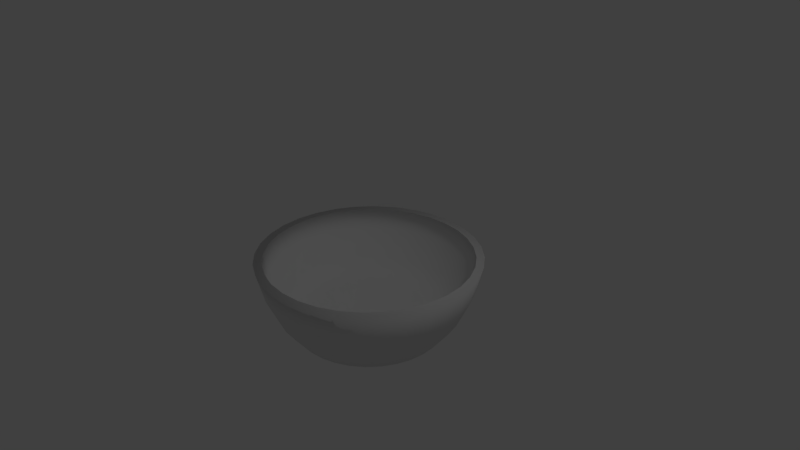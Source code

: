 # Source: Bowl.blend  (saved by Blender 2.79.0; exported with 4.5.12 LTS)
import bpy
from mathutils import Matrix  # noqa: F401  (used for matrix-valued properties, if any)

bpy.ops.wm.read_factory_settings(use_empty=True)
scene = bpy.context.scene
scene.name = 'Scene'

# ---- collections
col_collection_1 = bpy.data.collections.new('Collection 1'); scene.collection.children.link(col_collection_1)

# ---- world
world_world = bpy.data.worlds.new('World'); scene.world = world_world
world_world.color = (0.05088, 0.05088, 0.05088)
world_world.use_sun_shadow = False
world_world.sun_shadow_jitter_overblur = 0.0
world_world.cycles.sampling_method = 'MANUAL'

# ---- cameras
cam_camera = bpy.data.cameras.new('Camera')
cam_camera.clip_end = 100.0
cam_camera.lens = 35.0
cam_camera.sensor_width = 32.0
cam_camera.sensor_height = 18.0
cam_camera.ortho_scale = 7.314
cam_camera.dof.focus_distance = 0.0
cam_camera.dof.aperture_fstop = 128.0

# ---- lights
light_lamp = bpy.data.lights.new('Lamp', 'POINT')
light_lamp.transmission_factor = 0.0
light_lamp.cutoff_distance = 30.0
light_lamp.energy = 100.0
light_lamp.shadow_buffer_clip_start = 1.001
light_lamp.shadow_soft_size = 0.1
light_lamp.shadow_maximum_resolution = 0.006
light_lamp.use_absolute_resolution = True

# ---- meshes
me_cylinder = bpy.data.meshes.new('Cylinder')
me_cylinder.from_pydata([(0.0, 1.0, -1.053), (0.7071, 0.7071, -1.053), (0.8315, 0.5556, -1.053), (0.9239, 0.3827, -1.053), (0.9808, 0.1951, -1.053), (0.5556, -0.8315, -1.053), (0.3827, -0.9239, -1.053), (-0.5556, -0.8315, -1.053), (-0.9239, -0.3827, -1.053), (-0.9808, 0.1951, -1.053), (-0.8315, 0.5556, -1.053), (-0.7071, 0.7071, -1.053), (-0.3827, 0.9239, -1.053), (-0.1951, 0.9808, -1.053), (0.8253, 1.235, -0.02309), (1.05, 1.05, -0.02309), (1.372, 0.5685, -0.02309), (1.457, 0.2898, -0.02309), (1.457, -0.2898, -0.02309), (0.8253, -1.235, -0.02309), (0.2898, -1.457, -0.02309), (-0.5685, -1.372, -0.02309), (-0.8253, -1.235, -0.02309), (-1.05, -1.05, -0.02309), (-1.485, 1.294e-06, -0.02309), (-1.457, 0.2898, -0.02309), (-1.372, 0.5685, -0.02309), (-1.235, 0.8253, -0.02309), (-1.05, 1.05, -0.02309), (-0.8253, 1.235, -0.02309), (-0.5685, 1.372, -0.02309), (0.238, -1.196, -0.7747), (0.1951, -0.9808, -1.053), (0.4668, -1.127, -0.7747), (0.6777, -1.014, -0.7747), (0.8625, -0.8625, -0.7747), (0.7071, -0.7071, -1.053), (1.014, -0.6777, -0.7747), (0.8315, -0.5556, -1.053), (1.127, -0.4668, -0.7747), (0.9239, -0.3827, -1.053), (1.196, -0.238, -0.7747), (0.9808, -0.1951, -1.053), (1.22, 2.946e-08, -0.7747), (1.0, 7.55e-08, -1.053), (1.196, 0.238, -0.7747), (1.127, 0.4668, -0.7747), (1.014, 0.6777, -0.7747), (0.8625, 0.8625, -0.7747), (0.6777, 1.014, -0.7747), (0.5556, 0.8315, -1.053), (0.4668, 1.127, -0.7747), (0.3827, 0.9239, -1.053), (-2.61e-08, 1.22, -0.7747), (0.238, 1.196, -0.7747), (0.1951, 0.9808, -1.053), (-3.258e-07, -1.0, -1.053), (-4.235e-07, -1.22, -0.7747), (-0.1951, -0.9808, -1.053), (-0.238, -1.196, -0.7747), (-0.3827, -0.9239, -1.053), (-0.4668, -1.127, -0.7747), (-0.6777, -1.014, -0.7747), (-0.7071, -0.7071, -1.053), (-0.8625, -0.8625, -0.7747), (-0.8315, -0.5556, -1.053), (-1.014, -0.6777, -0.7747), (-1.127, -0.4668, -0.7747), (-0.9808, -0.1951, -1.053), (-1.196, -0.238, -0.7747), (-1.0, 9.656e-07, -1.053), (-1.22, 1.115e-06, -0.7747), (-1.196, 0.238, -0.7747), (-0.9239, 0.3827, -1.053), (-1.127, 0.4668, -0.7747), (-1.014, 0.6777, -0.7747), (-0.8625, 0.8625, -0.7747), (-0.5556, 0.8315, -1.053), (-0.6777, 1.014, -0.7747), (-0.4668, 1.127, -0.7747), (-0.238, 1.196, -0.7747), (0.2685, 1.35, -0.4362), (-3.842e-08, 1.376, -0.4362), (0.5267, 1.272, -0.4362), (0.7646, 1.144, -0.4362), (0.9732, 0.9732, -0.4362), (1.144, 0.7646, -0.4362), (1.272, 0.5267, -0.4362), (1.35, 0.2685, -0.4362), (1.376, -2.608e-09, -0.4362), (1.35, -0.2685, -0.4362), (1.272, -0.5267, -0.4362), (1.144, -0.7646, -0.4362), (0.9732, -0.9732, -0.4362), (0.7646, -1.144, -0.4362), (0.5267, -1.272, -0.4362), (0.2685, -1.35, -0.4362), (-4.869e-07, -1.376, -0.4362), (-0.2685, -1.35, -0.4362), (-0.5267, -1.272, -0.4362), (-0.7646, -1.144, -0.4362), (-0.9732, -0.9732, -0.4362), (-1.144, -0.7646, -0.4362), (-1.272, -0.5267, -0.4362), (-1.35, -0.2685, -0.4362), (-1.376, 1.222e-06, -0.4362), (-1.35, 0.2685, -0.4362), (-1.272, 0.5267, -0.4362), (-1.144, 0.7646, -0.4362), (-0.9732, 0.9732, -0.4362), (-0.7646, 1.144, -0.4362), (-0.5267, 1.272, -0.4362), (-0.2685, 1.35, -0.4362), (0.2898, 1.457, -0.02309), (-4.572e-08, 1.485, -0.02309), (0.5685, 1.372, -0.02309), (1.235, 0.8253, -0.02309), (1.485, -2.824e-08, -0.02309), (1.372, -0.5685, -0.02309), (1.235, -0.8253, -0.02309), (1.05, -1.05, -0.02309), (0.5685, -1.372, -0.02309), (-5.298e-07, -1.485, -0.02309), (-0.2898, -1.457, -0.02309), (-1.235, -0.8253, -0.02309), (-1.372, -0.5685, -0.02309), (-1.457, -0.2898, -0.02309), (-0.2898, 1.457, -0.02309), (0.7657, 1.146, -0.02309), (0.9746, 0.9746, -0.02309), (1.273, 0.5275, -0.02309), (1.352, 0.2689, -0.02309), (1.352, -0.2689, -0.02309), (0.7657, -1.146, -0.02309), (0.2689, -1.352, -0.02309), (-0.5275, -1.273, -0.02309), (-0.7657, -1.146, -0.02309), (-0.9746, -0.9746, -0.02309), (-1.378, 1.222e-06, -0.02309), (-1.352, 0.2689, -0.02309), (-1.273, 0.5275, -0.02309), (-1.146, 0.7657, -0.02309), (-0.9746, 0.9746, -0.02309), (-0.7657, 1.146, -0.02309), (-0.5275, 1.273, -0.02309), (0.2689, 1.352, -0.02309), (-3.631e-08, 1.378, -0.02309), (0.5275, 1.273, -0.02309), (1.146, 0.7657, -0.02309), (1.378, -4.967e-09, -0.02309), (1.273, -0.5275, -0.02309), (1.146, -0.7657, -0.02309), (0.9746, -0.9746, -0.02309), (0.5275, -1.273, -0.02309), (-4.854e-07, -1.378, -0.02309), (-0.2689, -1.352, -0.02309), (-1.146, -0.7657, -0.02309), (-1.273, -0.5275, -0.02309), (-1.352, -0.2689, -0.02309), (-0.2689, 1.352, -0.02309), (0.7238, 1.083, -0.2763), (0.9212, 0.9212, -0.2763), (1.204, 0.4985, -0.2763), (1.278, 0.2541, -0.2763), (1.278, -0.2541, -0.2763), (0.7238, -1.083, -0.2763), (0.2541, -1.278, -0.2763), (-0.4985, -1.204, -0.2763), (-0.7238, -1.083, -0.2763), (-0.9212, -0.9212, -0.2763), (-1.303, 1.172e-06, -0.2763), (-1.278, 0.2541, -0.2763), (-1.204, 0.4985, -0.2763), (-1.083, 0.7238, -0.2763), (-0.9212, 0.9212, -0.2763), (-0.7237, 1.083, -0.2763), (-0.4985, 1.204, -0.2763), (0.2541, 1.278, -0.2763), (-2.987e-08, 1.303, -0.2763), (0.4985, 1.204, -0.2763), (1.083, 0.7238, -0.2763), (1.303, 1.247e-08, -0.2763), (1.204, -0.4985, -0.2763), (1.083, -0.7238, -0.2763), (0.9212, -0.9212, -0.2763), (0.4985, -1.204, -0.2763), (-4.544e-07, -1.303, -0.2763), (-0.2541, -1.278, -0.2763), (-1.083, -0.7238, -0.2763), (-1.204, -0.4985, -0.2763), (-1.278, -0.2541, -0.2763), (-0.2541, 1.278, -0.2763), (0.6274, 0.939, -0.6245), (0.7986, 0.7986, -0.6245), (1.043, 0.4322, -0.6245), (1.108, 0.2203, -0.6245), (1.108, -0.2203, -0.6245), (0.6274, -0.939, -0.6245), (0.2203, -1.108, -0.6245), (-0.4322, -1.043, -0.6245), (-0.6274, -0.939, -0.6245), (-0.7986, -0.7986, -0.6245), (-1.129, 1.059e-06, -0.6245), (-1.108, 0.2203, -0.6245), (-1.043, 0.4322, -0.6245), (-0.939, 0.6274, -0.6245), (-0.7986, 0.7986, -0.6245), (-0.6274, 0.939, -0.6245), (-0.4322, 1.043, -0.6245), (0.2203, 1.108, -0.6245), (-1.4e-08, 1.129, -0.6245), (0.4322, 1.043, -0.6245), (0.939, 0.6274, -0.6245), (1.129, 5.393e-08, -0.6245), (1.043, -0.4322, -0.6245), (0.939, -0.6274, -0.6245), (0.7986, -0.7986, -0.6245), (0.4322, -1.043, -0.6245), (-3.82e-07, -1.129, -0.6245), (-0.2203, -1.108, -0.6245), (-0.939, -0.6274, -0.6245), (-1.043, -0.4322, -0.6245), (-1.108, -0.2203, -0.6245), (-0.2203, 1.108, -0.6245), (0.4388, 0.6567, -0.8355), (0.5585, 0.5585, -0.8355), (0.7297, 0.3023, -0.8355), (0.7747, 0.1541, -0.8355), (0.7747, -0.1541, -0.8355), (0.4388, -0.6567, -0.8355), (0.1541, -0.7747, -0.8355), (-0.3023, -0.7297, -0.8355), (-0.4388, -0.6567, -0.8355), (-0.5585, -0.5585, -0.8355), (-0.7899, 8.36e-07, -0.8355), (-0.7747, 0.1541, -0.8355), (-0.7297, 0.3023, -0.8355), (-0.6567, 0.4388, -0.8355), (-0.5585, 0.5585, -0.8355), (-0.4388, 0.6567, -0.8355), (-0.3023, 0.7297, -0.8355), (0.1541, 0.7747, -0.8355), (7.146e-09, 0.7899, -0.8355), (0.3023, 0.7297, -0.8355), (0.6567, 0.4388, -0.8355), (0.7899, 1.329e-07, -0.8355), (0.7297, -0.3023, -0.8355), (0.6567, -0.4388, -0.8355), (0.5585, -0.5585, -0.8355), (0.3023, -0.7297, -0.8355), (-2.502e-07, -0.7899, -0.8355), (-0.1541, -0.7747, -0.8355), (-0.6567, -0.4388, -0.8355), (-0.7297, -0.3023, -0.8355), (-0.7747, -0.1541, -0.8355), (-0.1541, 0.7747, -0.8355)], [], [(0, 55, 52, 50, 1, 2, 3, 4, 44, 42, 40, 38, 36, 5, 6, 32, 56, 58, 60, 7, 63, 65, 8, 68, 70, 9, 73, 10, 11, 77, 12, 13), (13, 80, 53, 0), (12, 79, 80, 13), (49, 51, 83, 84), (77, 78, 79, 12), (11, 76, 78, 77), (10, 75, 76, 11), (73, 74, 75, 10), (9, 72, 74, 73), (70, 71, 72, 9), (68, 69, 71, 70), (8, 67, 69, 68), (65, 66, 67, 8), (63, 64, 66, 65), (7, 62, 64, 63), (60, 61, 62, 7), (58, 59, 61, 60), (56, 57, 59, 58), (32, 31, 57, 56), (6, 33, 31, 32), (5, 34, 33, 6), (36, 35, 34, 5), (38, 37, 35, 36), (40, 39, 37, 38), (42, 41, 39, 40), (44, 43, 41, 42), (4, 45, 43, 44), (3, 46, 45, 4), (2, 47, 46, 3), (1, 48, 47, 2), (50, 49, 48, 1), (52, 51, 49, 50), (55, 54, 51, 52), (0, 53, 54, 55), (101, 100, 22, 23), (35, 37, 92, 93), (66, 64, 101, 102), (79, 78, 110, 111), (43, 45, 88, 89), (59, 57, 97, 98), (74, 72, 106, 107), (48, 49, 84, 85), (34, 35, 93, 94), (67, 66, 102, 103), (80, 79, 111, 112), (41, 43, 89, 90), (61, 59, 98, 99), (75, 74, 107, 108), (47, 48, 85, 86), (33, 34, 94, 95), (69, 67, 103, 104), (54, 53, 82, 81), (53, 80, 112, 82), (39, 41, 90, 91), (62, 61, 99, 100), (76, 75, 108, 109), (46, 47, 86, 87), (31, 33, 95, 96), (71, 69, 104, 105), (51, 54, 81, 83), (37, 39, 91, 92), (64, 62, 100, 101), (78, 76, 109, 110), (45, 46, 87, 88), (57, 31, 96, 97), (72, 71, 105, 106), (88, 87, 16, 17), (102, 101, 23, 124), (89, 88, 17, 117), (103, 102, 124, 125), (90, 89, 117, 18), (104, 103, 125, 126), (91, 90, 18, 118), (105, 104, 126, 24), (92, 91, 118, 119), (106, 105, 24, 25), (93, 92, 119, 120), (107, 106, 25, 26), (94, 93, 120, 19), (108, 107, 26, 27), (95, 94, 19, 121), (81, 82, 114, 113), (109, 108, 27, 28), (96, 95, 121, 20), (83, 81, 113, 115), (110, 109, 28, 29), (97, 96, 20, 122), (84, 83, 115, 14), (111, 110, 29, 30), (98, 97, 122, 123), (85, 84, 14, 15), (112, 111, 30, 127), (99, 98, 123, 21), (86, 85, 15, 116), (82, 112, 127, 114), (100, 99, 21, 22), (87, 86, 116, 16), (121, 19, 133, 153), (123, 122, 154, 155), (26, 25, 139, 140), (20, 121, 153, 134), (125, 124, 156, 157), (27, 26, 140, 141), (122, 20, 134, 154), (126, 125, 157, 158), (28, 27, 141, 142), (21, 123, 155, 135), (29, 28, 142, 143), (114, 127, 159, 146), (124, 23, 137, 156), (30, 29, 143, 144), (24, 126, 158, 138), (127, 30, 144, 159), (14, 115, 147, 128), (116, 15, 129, 148), (16, 116, 148, 130), (15, 14, 128, 129), (117, 17, 131, 149), (113, 114, 146, 145), (17, 16, 130, 131), (18, 117, 149, 132), (115, 113, 145, 147), (22, 21, 135, 136), (118, 18, 132, 150), (119, 118, 150, 151), (23, 22, 136, 137), (19, 120, 152, 133), (120, 119, 151, 152), (25, 24, 138, 139), (136, 168, 167, 135), (156, 188, 169, 137), (158, 190, 189, 157), (137, 169, 168, 136), (138, 170, 190, 158), (146, 178, 191, 159), (139, 171, 170, 138), (159, 191, 176, 144), (128, 160, 179, 147), (140, 172, 171, 139), (148, 180, 161, 129), (141, 173, 172, 140), (130, 162, 180, 148), (142, 174, 173, 141), (149, 181, 163, 131), (143, 175, 174, 142), (132, 164, 181, 149), (144, 176, 175, 143), (150, 182, 164, 132), (145, 177, 178, 146), (133, 165, 184, 152), (147, 179, 177, 145), (153, 185, 165, 133), (151, 183, 182, 150), (134, 166, 185, 153), (152, 184, 183, 151), (129, 161, 160, 128), (154, 186, 166, 134), (155, 187, 186, 154), (131, 163, 162, 130), (135, 167, 187, 155), (157, 189, 188, 156), (172, 204, 203, 171), (180, 212, 193, 161), (173, 205, 204, 172), (162, 194, 212, 180), (174, 206, 205, 173), (181, 213, 195, 163), (175, 207, 206, 174), (164, 196, 213, 181), (176, 208, 207, 175), (182, 214, 196, 164), (177, 209, 210, 178), (165, 197, 216, 184), (179, 211, 209, 177), (185, 217, 197, 165), (183, 215, 214, 182), (166, 198, 217, 185), (184, 216, 215, 183), (161, 193, 192, 160), (186, 218, 198, 166), (187, 219, 218, 186), (163, 195, 194, 162), (167, 199, 219, 187), (189, 221, 220, 188), (168, 200, 199, 167), (188, 220, 201, 169), (190, 222, 221, 189), (169, 201, 200, 168), (170, 202, 222, 190), (178, 210, 223, 191), (171, 203, 202, 170), (191, 223, 208, 176), (160, 192, 211, 179), (207, 239, 238, 206), (196, 228, 245, 213), (208, 240, 239, 207), (214, 246, 228, 196), (209, 241, 242, 210), (197, 229, 248, 216), (211, 243, 241, 209), (217, 249, 229, 197), (215, 247, 246, 214), (198, 230, 249, 217), (216, 248, 247, 215), (193, 225, 224, 192), (218, 250, 230, 198), (219, 251, 250, 218), (195, 227, 226, 194), (199, 231, 251, 219), (221, 253, 252, 220), (200, 232, 231, 199), (220, 252, 233, 201), (222, 254, 253, 221), (201, 233, 232, 200), (202, 234, 254, 222), (210, 242, 255, 223), (203, 235, 234, 202), (223, 255, 240, 208), (192, 224, 243, 211), (204, 236, 235, 203), (212, 244, 225, 193), (205, 237, 236, 204), (194, 226, 244, 212), (206, 238, 237, 205), (213, 245, 227, 195), (225, 244, 226, 227, 245, 228, 246, 247, 248, 229, 249, 230, 250, 251, 231, 232, 233, 252, 253, 254, 234, 235, 236, 237, 238, 239, 240, 255, 242, 241, 243, 224)])
me_cylinder.polygons.foreach_set('use_smooth', [True] * 226)
me_cylinder.use_remesh_preserve_volume = False
me_cylinder.use_remesh_preserve_attributes = False
me_cylinder.use_mirror_vertex_groups = False
me_cylinder.update()

# ---- objects
ob_cylinder = bpy.data.objects.new('Cylinder', me_cylinder)
ob_lamp = bpy.data.objects.new('Lamp', light_lamp)
ob_camera = bpy.data.objects.new('Camera', cam_camera)

# ---- transforms, parenting, visibility, modifiers, constraints
ob_cylinder.location = (0.0, 0.0, 0.0)
ob_cylinder.lineart.crease_threshold = 0.0
ob_lamp.location = (4.076, 1.005, 5.904)
ob_lamp.rotation_euler = (0.6503, 0.05522, 1.866)
ob_lamp.lock_rotations_4d = False
ob_lamp.empty_display_type = 'ARROWS'
ob_lamp.color = (0.0, 0.0, 0.0, 0.0)
ob_lamp.lineart.crease_threshold = 0.0
ob_camera.location = (7.481, -6.508, 5.344)
ob_camera.rotation_euler = (1.109, 0.0, 0.8149)
ob_camera.lock_rotations_4d = False
ob_camera.empty_display_type = 'ARROWS'
ob_camera.color = (0.0, 0.0, 0.0, 0.0)
ob_camera.display_type = 'WIRE'
ob_camera.lineart.crease_threshold = 0.0

# ---- collection membership
col_collection_1.objects.link(ob_cylinder)
col_collection_1.objects.link(ob_lamp)
col_collection_1.objects.link(ob_camera)

# ---- scene / render settings (as saved in the file)
scene.camera = ob_camera
scene.frame_start = 1; scene.frame_end = 250; scene.frame_set(1)
scene.render.engine = 'BLENDER_EEVEE_NEXT'
scene.render.resolution_percentage = 50
scene.render.dither_intensity = 0.0
scene.cycles.use_denoising = False
scene.cycles.samples = 128
scene.cycles.sampling_pattern = 'TABULATED_SOBOL'
scene.cycles.use_adaptive_sampling = False
scene.cycles.use_light_tree = False
scene.cycles.blur_glossy = 0.0
scene.cycles.sample_clamp_indirect = 0.0
scene.view_settings.view_transform = 'Standard'
bpy.context.view_layer.update()
